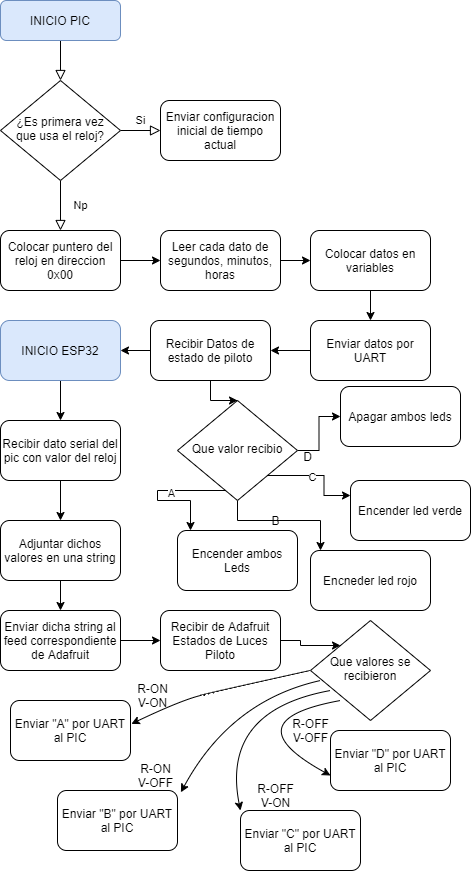

The diagram above was exported from draw.io. Its source (the exported page's mxGraphModel, read from the mxfile embedded in the PNG):
<mxGraphModel dx="1026" dy="594" grid="1" gridSize="10" guides="1" tooltips="1" connect="1" arrows="1" fold="1" page="1" pageScale="1" pageWidth="827" pageHeight="1169" math="0" shadow="0">
  <root>
    <mxCell id="WIyWlLk6GJQsqaUBKTNV-0" />
    <mxCell id="WIyWlLk6GJQsqaUBKTNV-1" parent="WIyWlLk6GJQsqaUBKTNV-0" />
    <mxCell id="WIyWlLk6GJQsqaUBKTNV-2" value="" style="rounded=0;html=1;jettySize=auto;orthogonalLoop=1;fontSize=11;endArrow=block;endFill=0;endSize=8;strokeWidth=1;shadow=0;labelBackgroundColor=none;edgeStyle=orthogonalEdgeStyle;fontColor=#000000;" parent="WIyWlLk6GJQsqaUBKTNV-1" source="WIyWlLk6GJQsqaUBKTNV-3" target="WIyWlLk6GJQsqaUBKTNV-6" edge="1">
      <mxGeometry relative="1" as="geometry" />
    </mxCell>
    <mxCell id="WIyWlLk6GJQsqaUBKTNV-3" value="INICIO PIC" style="rounded=1;whiteSpace=wrap;html=1;fontSize=12;glass=0;strokeWidth=1;shadow=0;fillColor=#dae8fc;strokeColor=#6c8ebf;" parent="WIyWlLk6GJQsqaUBKTNV-1" vertex="1">
      <mxGeometry x="160" y="80" width="120" height="40" as="geometry" />
    </mxCell>
    <mxCell id="WIyWlLk6GJQsqaUBKTNV-4" value="Np" style="rounded=0;html=1;jettySize=auto;orthogonalLoop=1;fontSize=11;endArrow=block;endFill=0;endSize=8;strokeWidth=1;shadow=0;labelBackgroundColor=none;edgeStyle=orthogonalEdgeStyle;entryX=0.5;entryY=0;entryDx=0;entryDy=0;fontColor=#000000;" parent="WIyWlLk6GJQsqaUBKTNV-1" source="WIyWlLk6GJQsqaUBKTNV-6" target="aeGheYh9xefDed22r0YM-1" edge="1">
      <mxGeometry y="20" relative="1" as="geometry">
        <mxPoint as="offset" />
        <mxPoint x="220" y="300" as="targetPoint" />
      </mxGeometry>
    </mxCell>
    <mxCell id="WIyWlLk6GJQsqaUBKTNV-5" value="Si" style="edgeStyle=orthogonalEdgeStyle;rounded=0;html=1;jettySize=auto;orthogonalLoop=1;fontSize=11;endArrow=block;endFill=0;endSize=8;strokeWidth=1;shadow=0;labelBackgroundColor=none;fontColor=#000000;" parent="WIyWlLk6GJQsqaUBKTNV-1" source="WIyWlLk6GJQsqaUBKTNV-6" target="WIyWlLk6GJQsqaUBKTNV-7" edge="1">
      <mxGeometry y="10" relative="1" as="geometry">
        <mxPoint as="offset" />
      </mxGeometry>
    </mxCell>
    <mxCell id="WIyWlLk6GJQsqaUBKTNV-6" value="¿Es primera vez que usa el reloj?" style="rhombus;whiteSpace=wrap;html=1;shadow=0;fontFamily=Helvetica;fontSize=12;align=center;strokeWidth=1;spacing=6;spacingTop=-4;fontColor=#000000;" parent="WIyWlLk6GJQsqaUBKTNV-1" vertex="1">
      <mxGeometry x="160" y="160" width="120" height="100" as="geometry" />
    </mxCell>
    <mxCell id="WIyWlLk6GJQsqaUBKTNV-7" value="Enviar configuracion inicial de tiempo actual" style="rounded=1;whiteSpace=wrap;html=1;fontSize=12;glass=0;strokeWidth=1;shadow=0;fontColor=#000000;" parent="WIyWlLk6GJQsqaUBKTNV-1" vertex="1">
      <mxGeometry x="320" y="180" width="120" height="60" as="geometry" />
    </mxCell>
    <mxCell id="aeGheYh9xefDed22r0YM-4" value="" style="edgeStyle=orthogonalEdgeStyle;rounded=0;orthogonalLoop=1;jettySize=auto;html=1;fontColor=#000000;" edge="1" parent="WIyWlLk6GJQsqaUBKTNV-1" source="aeGheYh9xefDed22r0YM-1" target="aeGheYh9xefDed22r0YM-3">
      <mxGeometry relative="1" as="geometry" />
    </mxCell>
    <mxCell id="aeGheYh9xefDed22r0YM-1" value="Colocar puntero del reloj en direccion 0x00" style="rounded=1;whiteSpace=wrap;html=1;fontColor=#000000;" vertex="1" parent="WIyWlLk6GJQsqaUBKTNV-1">
      <mxGeometry x="160" y="310" width="120" height="60" as="geometry" />
    </mxCell>
    <mxCell id="aeGheYh9xefDed22r0YM-6" value="" style="edgeStyle=orthogonalEdgeStyle;rounded=0;orthogonalLoop=1;jettySize=auto;html=1;fontColor=#000000;" edge="1" parent="WIyWlLk6GJQsqaUBKTNV-1" source="aeGheYh9xefDed22r0YM-3" target="aeGheYh9xefDed22r0YM-5">
      <mxGeometry relative="1" as="geometry" />
    </mxCell>
    <mxCell id="aeGheYh9xefDed22r0YM-3" value="Leer cada dato de segundos, minutos, horas" style="rounded=1;whiteSpace=wrap;html=1;fontColor=#000000;" vertex="1" parent="WIyWlLk6GJQsqaUBKTNV-1">
      <mxGeometry x="320" y="310" width="120" height="60" as="geometry" />
    </mxCell>
    <mxCell id="aeGheYh9xefDed22r0YM-27" value="" style="edgeStyle=orthogonalEdgeStyle;rounded=0;orthogonalLoop=1;jettySize=auto;html=1;fontColor=#000000;" edge="1" parent="WIyWlLk6GJQsqaUBKTNV-1" source="aeGheYh9xefDed22r0YM-5" target="aeGheYh9xefDed22r0YM-7">
      <mxGeometry relative="1" as="geometry" />
    </mxCell>
    <mxCell id="aeGheYh9xefDed22r0YM-5" value="Colocar datos en variables" style="rounded=1;whiteSpace=wrap;html=1;fontColor=#000000;" vertex="1" parent="WIyWlLk6GJQsqaUBKTNV-1">
      <mxGeometry x="470" y="310" width="120" height="60" as="geometry" />
    </mxCell>
    <mxCell id="aeGheYh9xefDed22r0YM-28" value="" style="edgeStyle=orthogonalEdgeStyle;rounded=0;orthogonalLoop=1;jettySize=auto;html=1;fontColor=#000000;" edge="1" parent="WIyWlLk6GJQsqaUBKTNV-1" source="aeGheYh9xefDed22r0YM-7" target="aeGheYh9xefDed22r0YM-8">
      <mxGeometry relative="1" as="geometry" />
    </mxCell>
    <mxCell id="aeGheYh9xefDed22r0YM-7" value="Enviar datos por UART" style="rounded=1;whiteSpace=wrap;html=1;fontColor=#000000;" vertex="1" parent="WIyWlLk6GJQsqaUBKTNV-1">
      <mxGeometry x="470" y="400" width="120" height="60" as="geometry" />
    </mxCell>
    <mxCell id="aeGheYh9xefDed22r0YM-16" value="" style="edgeStyle=orthogonalEdgeStyle;rounded=0;orthogonalLoop=1;jettySize=auto;html=1;fontColor=#000000;" edge="1" parent="WIyWlLk6GJQsqaUBKTNV-1" source="aeGheYh9xefDed22r0YM-8" target="aeGheYh9xefDed22r0YM-10">
      <mxGeometry relative="1" as="geometry" />
    </mxCell>
    <mxCell id="aeGheYh9xefDed22r0YM-30" value="" style="edgeStyle=orthogonalEdgeStyle;rounded=0;orthogonalLoop=1;jettySize=auto;html=1;fontColor=#000000;" edge="1" parent="WIyWlLk6GJQsqaUBKTNV-1" source="aeGheYh9xefDed22r0YM-8" target="aeGheYh9xefDed22r0YM-29">
      <mxGeometry relative="1" as="geometry" />
    </mxCell>
    <mxCell id="aeGheYh9xefDed22r0YM-8" value="Recibir Datos de estado de piloto" style="rounded=1;whiteSpace=wrap;html=1;fontColor=#000000;" vertex="1" parent="WIyWlLk6GJQsqaUBKTNV-1">
      <mxGeometry x="310" y="400" width="120" height="60" as="geometry" />
    </mxCell>
    <mxCell id="aeGheYh9xefDed22r0YM-32" value="" style="edgeStyle=orthogonalEdgeStyle;rounded=0;orthogonalLoop=1;jettySize=auto;html=1;fontColor=#000000;" edge="1" parent="WIyWlLk6GJQsqaUBKTNV-1" source="aeGheYh9xefDed22r0YM-29" target="aeGheYh9xefDed22r0YM-31">
      <mxGeometry relative="1" as="geometry" />
    </mxCell>
    <mxCell id="aeGheYh9xefDed22r0YM-29" value="INICIO ESP32" style="rounded=1;whiteSpace=wrap;html=1;fillColor=#dae8fc;strokeColor=#6c8ebf;" vertex="1" parent="WIyWlLk6GJQsqaUBKTNV-1">
      <mxGeometry x="160" y="400" width="120" height="60" as="geometry" />
    </mxCell>
    <mxCell id="aeGheYh9xefDed22r0YM-34" value="" style="edgeStyle=orthogonalEdgeStyle;rounded=0;orthogonalLoop=1;jettySize=auto;html=1;fontColor=#000000;" edge="1" parent="WIyWlLk6GJQsqaUBKTNV-1" source="aeGheYh9xefDed22r0YM-31" target="aeGheYh9xefDed22r0YM-33">
      <mxGeometry relative="1" as="geometry" />
    </mxCell>
    <mxCell id="aeGheYh9xefDed22r0YM-31" value="Recibir dato serial del pic con valor del reloj" style="rounded=1;whiteSpace=wrap;html=1;fontColor=#000000;" vertex="1" parent="WIyWlLk6GJQsqaUBKTNV-1">
      <mxGeometry x="160" y="500" width="120" height="60" as="geometry" />
    </mxCell>
    <mxCell id="aeGheYh9xefDed22r0YM-36" value="" style="edgeStyle=orthogonalEdgeStyle;rounded=0;orthogonalLoop=1;jettySize=auto;html=1;fontColor=#000000;" edge="1" parent="WIyWlLk6GJQsqaUBKTNV-1" source="aeGheYh9xefDed22r0YM-33" target="aeGheYh9xefDed22r0YM-35">
      <mxGeometry relative="1" as="geometry" />
    </mxCell>
    <mxCell id="aeGheYh9xefDed22r0YM-33" value="Adjuntar dichos valores en una string" style="rounded=1;whiteSpace=wrap;html=1;fontColor=#000000;" vertex="1" parent="WIyWlLk6GJQsqaUBKTNV-1">
      <mxGeometry x="160" y="600" width="120" height="60" as="geometry" />
    </mxCell>
    <mxCell id="aeGheYh9xefDed22r0YM-38" value="" style="edgeStyle=orthogonalEdgeStyle;rounded=0;orthogonalLoop=1;jettySize=auto;html=1;fontColor=#000000;" edge="1" parent="WIyWlLk6GJQsqaUBKTNV-1" source="aeGheYh9xefDed22r0YM-35" target="aeGheYh9xefDed22r0YM-37">
      <mxGeometry relative="1" as="geometry" />
    </mxCell>
    <mxCell id="aeGheYh9xefDed22r0YM-35" value="Enviar dicha string al feed correspondiente de Adafruit" style="rounded=1;whiteSpace=wrap;html=1;fontColor=#000000;" vertex="1" parent="WIyWlLk6GJQsqaUBKTNV-1">
      <mxGeometry x="160" y="690" width="120" height="60" as="geometry" />
    </mxCell>
    <mxCell id="aeGheYh9xefDed22r0YM-40" value="" style="edgeStyle=orthogonalEdgeStyle;rounded=0;orthogonalLoop=1;jettySize=auto;html=1;entryX=0;entryY=0;entryDx=0;entryDy=0;fontColor=#000000;" edge="1" parent="WIyWlLk6GJQsqaUBKTNV-1" source="aeGheYh9xefDed22r0YM-37" target="aeGheYh9xefDed22r0YM-41">
      <mxGeometry relative="1" as="geometry">
        <mxPoint x="470" y="730" as="targetPoint" />
      </mxGeometry>
    </mxCell>
    <mxCell id="aeGheYh9xefDed22r0YM-37" value="Recibir de Adafruit Estados de Luces Piloto" style="rounded=1;whiteSpace=wrap;html=1;fontColor=#000000;" vertex="1" parent="WIyWlLk6GJQsqaUBKTNV-1">
      <mxGeometry x="320" y="690" width="120" height="60" as="geometry" />
    </mxCell>
    <mxCell id="aeGheYh9xefDed22r0YM-17" value="" style="edgeStyle=orthogonalEdgeStyle;rounded=0;orthogonalLoop=1;jettySize=auto;html=1;fontColor=#000000;" edge="1" parent="WIyWlLk6GJQsqaUBKTNV-1" source="aeGheYh9xefDed22r0YM-10" target="aeGheYh9xefDed22r0YM-12">
      <mxGeometry relative="1" as="geometry">
        <Array as="points">
          <mxPoint x="317" y="570" />
          <mxPoint x="317" y="580" />
          <mxPoint x="350" y="580" />
        </Array>
      </mxGeometry>
    </mxCell>
    <mxCell id="aeGheYh9xefDed22r0YM-21" value="A" style="edgeLabel;html=1;align=center;verticalAlign=middle;resizable=0;points=[];fontColor=#000000;" vertex="1" connectable="0" parent="aeGheYh9xefDed22r0YM-17">
      <mxGeometry x="-0.22" y="2" relative="1" as="geometry">
        <mxPoint as="offset" />
      </mxGeometry>
    </mxCell>
    <mxCell id="aeGheYh9xefDed22r0YM-18" value="" style="edgeStyle=orthogonalEdgeStyle;rounded=0;orthogonalLoop=1;jettySize=auto;html=1;fontColor=#000000;" edge="1" parent="WIyWlLk6GJQsqaUBKTNV-1" source="aeGheYh9xefDed22r0YM-10" target="aeGheYh9xefDed22r0YM-14">
      <mxGeometry relative="1" as="geometry" />
    </mxCell>
    <mxCell id="aeGheYh9xefDed22r0YM-19" style="edgeStyle=orthogonalEdgeStyle;rounded=0;orthogonalLoop=1;jettySize=auto;html=1;exitX=1;exitY=1;exitDx=0;exitDy=0;entryX=0;entryY=0.25;entryDx=0;entryDy=0;fontColor=#000000;" edge="1" parent="WIyWlLk6GJQsqaUBKTNV-1" source="aeGheYh9xefDed22r0YM-10" target="aeGheYh9xefDed22r0YM-15">
      <mxGeometry relative="1" as="geometry">
        <mxPoint x="430" y="610" as="targetPoint" />
      </mxGeometry>
    </mxCell>
    <mxCell id="aeGheYh9xefDed22r0YM-23" value="C" style="edgeLabel;html=1;align=center;verticalAlign=middle;resizable=0;points=[];fontColor=#000000;" vertex="1" connectable="0" parent="aeGheYh9xefDed22r0YM-19">
      <mxGeometry x="-0.1411" y="-1" relative="1" as="geometry">
        <mxPoint as="offset" />
      </mxGeometry>
    </mxCell>
    <mxCell id="aeGheYh9xefDed22r0YM-25" value="" style="edgeStyle=orthogonalEdgeStyle;rounded=0;orthogonalLoop=1;jettySize=auto;html=1;fontColor=#000000;" edge="1" parent="WIyWlLk6GJQsqaUBKTNV-1" source="aeGheYh9xefDed22r0YM-10" target="aeGheYh9xefDed22r0YM-13">
      <mxGeometry relative="1" as="geometry">
        <Array as="points">
          <mxPoint x="397" y="600" />
          <mxPoint x="480" y="600" />
        </Array>
      </mxGeometry>
    </mxCell>
    <mxCell id="aeGheYh9xefDed22r0YM-10" value="Que valor recibio" style="rhombus;whiteSpace=wrap;html=1;shadow=0;fontFamily=Helvetica;fontSize=12;align=center;strokeWidth=1;spacing=6;spacingTop=-4;fontColor=#000000;" vertex="1" parent="WIyWlLk6GJQsqaUBKTNV-1">
      <mxGeometry x="337" y="480" width="120" height="100" as="geometry" />
    </mxCell>
    <mxCell id="aeGheYh9xefDed22r0YM-12" value="Encender ambos Leds" style="rounded=1;whiteSpace=wrap;html=1;fontColor=#000000;" vertex="1" parent="WIyWlLk6GJQsqaUBKTNV-1">
      <mxGeometry x="337" y="610" width="120" height="60" as="geometry" />
    </mxCell>
    <mxCell id="aeGheYh9xefDed22r0YM-13" value="Encneder led rojo" style="rounded=1;whiteSpace=wrap;html=1;fontColor=#000000;" vertex="1" parent="WIyWlLk6GJQsqaUBKTNV-1">
      <mxGeometry x="470" y="630" width="120" height="60" as="geometry" />
    </mxCell>
    <mxCell id="aeGheYh9xefDed22r0YM-14" value="Apagar ambos leds" style="rounded=1;whiteSpace=wrap;html=1;fontColor=#000000;" vertex="1" parent="WIyWlLk6GJQsqaUBKTNV-1">
      <mxGeometry x="500" y="466" width="120" height="60" as="geometry" />
    </mxCell>
    <mxCell id="aeGheYh9xefDed22r0YM-15" value="Encender led verde" style="rounded=1;whiteSpace=wrap;html=1;fontColor=#000000;" vertex="1" parent="WIyWlLk6GJQsqaUBKTNV-1">
      <mxGeometry x="510" y="560" width="120" height="60" as="geometry" />
    </mxCell>
    <mxCell id="aeGheYh9xefDed22r0YM-24" value="D" style="text;html=1;align=center;verticalAlign=middle;resizable=0;points=[];autosize=1;fontColor=#000000;" vertex="1" parent="WIyWlLk6GJQsqaUBKTNV-1">
      <mxGeometry x="457" y="526" width="20" height="20" as="geometry" />
    </mxCell>
    <mxCell id="aeGheYh9xefDed22r0YM-26" value="B" style="text;html=1;align=center;verticalAlign=middle;resizable=0;points=[];autosize=1;fontColor=#000000;" vertex="1" parent="WIyWlLk6GJQsqaUBKTNV-1">
      <mxGeometry x="425" y="590" width="20" height="20" as="geometry" />
    </mxCell>
    <mxCell id="aeGheYh9xefDed22r0YM-41" value="Que valores se recibieron" style="rhombus;whiteSpace=wrap;html=1;shadow=0;fontFamily=Helvetica;fontSize=12;align=center;strokeWidth=1;spacing=6;spacingTop=-4;fontColor=#000000;" vertex="1" parent="WIyWlLk6GJQsqaUBKTNV-1">
      <mxGeometry x="470" y="700" width="120" height="100" as="geometry" />
    </mxCell>
    <mxCell id="aeGheYh9xefDed22r0YM-43" value="Enviar &quot;A&quot; por UART al PIC" style="rounded=1;whiteSpace=wrap;html=1;fontColor=#000000;" vertex="1" parent="WIyWlLk6GJQsqaUBKTNV-1">
      <mxGeometry x="170" y="780" width="120" height="60" as="geometry" />
    </mxCell>
    <mxCell id="aeGheYh9xefDed22r0YM-44" value="Enviar &quot;B&quot; por UART al PIC" style="rounded=1;whiteSpace=wrap;html=1;fontColor=#000000;" vertex="1" parent="WIyWlLk6GJQsqaUBKTNV-1">
      <mxGeometry x="217" y="870" width="120" height="60" as="geometry" />
    </mxCell>
    <mxCell id="aeGheYh9xefDed22r0YM-45" value="Enviar &quot;C&quot; por UART al PIC" style="rounded=1;whiteSpace=wrap;html=1;fontColor=#000000;" vertex="1" parent="WIyWlLk6GJQsqaUBKTNV-1">
      <mxGeometry x="400" y="890" width="120" height="60" as="geometry" />
    </mxCell>
    <mxCell id="aeGheYh9xefDed22r0YM-46" value="Enviar &quot;D&quot; por UART al PIC" style="rounded=1;whiteSpace=wrap;html=1;fontColor=#000000;" vertex="1" parent="WIyWlLk6GJQsqaUBKTNV-1">
      <mxGeometry x="490" y="810" width="120" height="60" as="geometry" />
    </mxCell>
    <mxCell id="aeGheYh9xefDed22r0YM-47" value="" style="curved=1;endArrow=classic;html=1;exitX=0;exitY=0.5;exitDx=0;exitDy=0;entryX=1.007;entryY=0.39;entryDx=0;entryDy=0;entryPerimeter=0;fontColor=#000000;" edge="1" parent="WIyWlLk6GJQsqaUBKTNV-1" source="aeGheYh9xefDed22r0YM-41" target="aeGheYh9xefDed22r0YM-43">
      <mxGeometry width="50" height="50" relative="1" as="geometry">
        <mxPoint x="220" y="960" as="sourcePoint" />
        <mxPoint x="270" y="910" as="targetPoint" />
        <Array as="points">
          <mxPoint x="380" y="770" />
          <mxPoint x="340" y="780" />
        </Array>
      </mxGeometry>
    </mxCell>
    <mxCell id="aeGheYh9xefDed22r0YM-48" value="R-ON&lt;br&gt;V-OFF" style="text;html=1;align=center;verticalAlign=middle;resizable=0;points=[];autosize=1;fontColor=#000000;" vertex="1" parent="WIyWlLk6GJQsqaUBKTNV-1">
      <mxGeometry x="290" y="840" width="50" height="30" as="geometry" />
    </mxCell>
    <mxCell id="aeGheYh9xefDed22r0YM-49" value="R-ON&lt;br&gt;V-ON" style="text;html=1;align=center;verticalAlign=middle;resizable=0;points=[];autosize=1;fontColor=#000000;" vertex="1" parent="WIyWlLk6GJQsqaUBKTNV-1">
      <mxGeometry x="287" y="760" width="50" height="30" as="geometry" />
    </mxCell>
    <mxCell id="aeGheYh9xefDed22r0YM-50" value="R-OFF&lt;br&gt;V-ON" style="text;html=1;align=center;verticalAlign=middle;resizable=0;points=[];autosize=1;fontColor=#000000;" vertex="1" parent="WIyWlLk6GJQsqaUBKTNV-1">
      <mxGeometry x="410" y="860" width="50" height="30" as="geometry" />
    </mxCell>
    <mxCell id="aeGheYh9xefDed22r0YM-51" value="R-OFF&lt;br&gt;V-OFF" style="text;html=1;align=center;verticalAlign=middle;resizable=0;points=[];autosize=1;fontColor=#000000;" vertex="1" parent="WIyWlLk6GJQsqaUBKTNV-1">
      <mxGeometry x="445" y="795" width="50" height="30" as="geometry" />
    </mxCell>
    <mxCell id="aeGheYh9xefDed22r0YM-52" value="" style="curved=1;endArrow=classic;html=1;exitX=0;exitY=0.5;exitDx=0;exitDy=0;entryX=1.008;entryY=1.06;entryDx=0;entryDy=0;entryPerimeter=0;fontColor=#000000;" edge="1" parent="WIyWlLk6GJQsqaUBKTNV-1" target="aeGheYh9xefDed22r0YM-48">
      <mxGeometry width="50" height="50" relative="1" as="geometry">
        <mxPoint x="480" y="760" as="sourcePoint" />
        <mxPoint x="300.8399999999999" y="813.4000000000001" as="targetPoint" />
        <Array as="points">
          <mxPoint x="390" y="780" />
        </Array>
      </mxGeometry>
    </mxCell>
    <mxCell id="aeGheYh9xefDed22r0YM-53" value="" style="curved=1;endArrow=classic;html=1;exitX=0;exitY=0.5;exitDx=0;exitDy=0;entryX=0;entryY=0;entryDx=0;entryDy=0;fontColor=#000000;" edge="1" parent="WIyWlLk6GJQsqaUBKTNV-1" target="aeGheYh9xefDed22r0YM-45">
      <mxGeometry width="50" height="50" relative="1" as="geometry">
        <mxPoint x="490" y="770" as="sourcePoint" />
        <mxPoint x="350.4000000000001" y="881.8" as="targetPoint" />
        <Array as="points">
          <mxPoint x="380" y="790" />
        </Array>
      </mxGeometry>
    </mxCell>
    <mxCell id="aeGheYh9xefDed22r0YM-54" value="" style="curved=1;endArrow=classic;html=1;exitX=0;exitY=0.5;exitDx=0;exitDy=0;entryX=0;entryY=0.75;entryDx=0;entryDy=0;fontColor=#000000;" edge="1" parent="WIyWlLk6GJQsqaUBKTNV-1" target="aeGheYh9xefDed22r0YM-46">
      <mxGeometry width="50" height="50" relative="1" as="geometry">
        <mxPoint x="500" y="780" as="sourcePoint" />
        <mxPoint x="410" y="900" as="targetPoint" />
        <Array as="points">
          <mxPoint x="390" y="800" />
        </Array>
      </mxGeometry>
    </mxCell>
  </root>
</mxGraphModel>